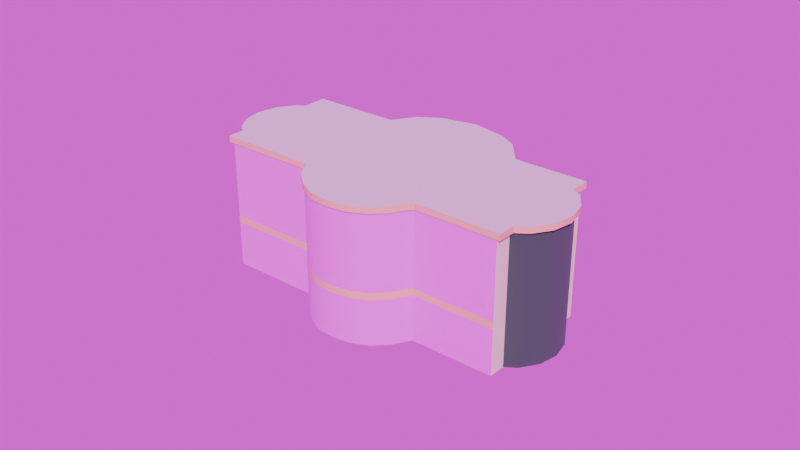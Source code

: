 # Source: ccc.blend  (saved by Blender 4.4.30; exported with 4.5.12 LTS)
import bpy
from mathutils import Matrix  # noqa: F401  (used for matrix-valued properties, if any)

bpy.ops.wm.read_factory_settings(use_empty=True)
scene = bpy.context.scene
scene.name = 'Scene'

# ---- collections
col_map_osm = bpy.data.collections.new('map.osm'); scene.collection.children.link(col_map_osm)

# ---- images (referenced by path relative to the original .blend; pixels are not part of the script)
import os
ASSET_DIR = os.environ.get("B2B_ASSET_DIR", "")  # directory of the original .blend (textures are referenced by path, not embedded)
HERE = os.path.dirname(os.path.abspath(__file__))  # packed textures are extracted next to this script under _unpacked/

def load_image(name, relpath, width, height, colorspace="sRGB"):
    """Load a texture the original file referenced (path relative to the .blend, or extracted next to this script)."""
    p = next((c for c in (os.path.join(HERE, relpath), os.path.join(ASSET_DIR, relpath)) if relpath and os.path.exists(c)), "")
    if p:
        img = bpy.data.images.load(p, check_existing=True)
        img.name = name
    else:  # same state as the original file: an image datablock whose file is absent (Cycles renders it pink)
        img = bpy.data.images.new(name, width, height)
        img.source = "FILE"
        img.filepath = "//" + (relpath or name)
    img.colorspace_settings.name = colorspace
    return img
img_ccc_room_jpg = load_image('ccc-room.jpg', 'ccc-room.jpg', 1024, 1024, 'sRGB')
img_ccc_room_back_mid_jpg = load_image('ccc-room-back-mid.jpg', 'ccc-room-back-mid.jpg', 1024, 1024, 'sRGB')
img_qwantani_moon_noon_puresky_4k_exr = load_image('Qwantani Moon Noon Puresky 4K.exr', 'Qwantani Moon Noon Puresky 4K.exr', 1024, 1024, 'Linear Rec.709')

# ---- materials (node trees are filled in below, after node groups)
mat_material_002 = bpy.data.materials.new('Material.002')
mat_glossyblue = bpy.data.materials.new('glossyblue')
mat_raws = bpy.data.materials.new('raws')
mat_pink = bpy.data.materials.new('PINK')
mat_fronttom = bpy.data.materials.new('fronttom')
mat_backs = bpy.data.materials.new('backs')
mat_material_005 = bpy.data.materials.new('Material.005')
mat_material_003 = bpy.data.materials.new('Material.003')

# ---- material node trees
mat_material_002.use_nodes = True; mat_material_002.node_tree.nodes.clear()
_N = mat_material_002.node_tree.nodes; _L = mat_material_002.node_tree.links
n0 = _N.new('ShaderNodeBsdfPrincipled'); n0.name = 'Principled BSDF'; n0.location = (10, 300)
n1 = _N.new('ShaderNodeOutputMaterial'); n1.name = 'Material Output'; n1.location = (300, 300)
_L.new(n0.outputs[0], n1.inputs[0])
n1.is_active_output = True
mat_glossyblue.use_nodes = True; mat_glossyblue.node_tree.nodes.clear()
_N = mat_glossyblue.node_tree.nodes; _L = mat_glossyblue.node_tree.links
n0 = _N.new('ShaderNodeBsdfPrincipled'); n0.name = 'Principled BSDF'; n0.location = (10, 300)
n0.inputs[0].default_value = (0.005667, 0.07654, 0.0578, 1.0)
n0.inputs[1].default_value = 0.6239
n0.inputs[2].default_value = 1.0
n0.inputs[3].default_value = 4.6
n0.inputs[20].default_value = 0.0
n1 = _N.new('ShaderNodeOutputMaterial'); n1.name = 'Material Output'; n1.location = (300, 300)
_L.new(n0.outputs[0], n1.inputs[0])
n1.is_active_output = True
mat_raws.use_nodes = True; mat_raws.node_tree.nodes.clear()
_N = mat_raws.node_tree.nodes; _L = mat_raws.node_tree.links
n0 = _N.new('ShaderNodeBsdfPrincipled'); n0.name = 'Principled BSDF'; n0.location = (10, 300)
n0.inputs[0].default_value = (0.9911, 1.0, 0.6795, 1.0)
n1 = _N.new('ShaderNodeOutputMaterial'); n1.name = 'Material Output'; n1.location = (300, 300)
_L.new(n0.outputs[0], n1.inputs[0])
n1.is_active_output = True
mat_pink.use_nodes = True; mat_pink.node_tree.nodes.clear()
_N = mat_pink.node_tree.nodes; _L = mat_pink.node_tree.links
n0 = _N.new('ShaderNodeBsdfPrincipled'); n0.name = 'Principled BSDF'; n0.location = (10, 300)
n0.inputs[0].default_value = (1.0, 0.5333, 0.3613, 1.0)
n1 = _N.new('ShaderNodeOutputMaterial'); n1.name = 'Material Output'; n1.location = (300, 300)
_L.new(n0.outputs[0], n1.inputs[0])
n1.is_active_output = True
mat_fronttom.use_nodes = True; mat_fronttom.node_tree.nodes.clear()
_N = mat_fronttom.node_tree.nodes; _L = mat_fronttom.node_tree.links
n0 = _N.new('ShaderNodeBsdfPrincipled'); n0.name = 'Principled BSDF'; n0.location = (10, 300)
n1 = _N.new('ShaderNodeOutputMaterial'); n1.name = 'Material Output'; n1.location = (300, 300)
n2 = _N.new('ShaderNodeTexImage'); n2.name = 'Image Texture'; n2.location = (-280, 275)
n2.image = img_ccc_room_jpg
_L.new(n0.outputs[0], n1.inputs[0])
_L.new(n2.outputs[0], n0.inputs[0])
n1.is_active_output = True
mat_backs.use_nodes = True; mat_backs.node_tree.nodes.clear()
_N = mat_backs.node_tree.nodes; _L = mat_backs.node_tree.links
n0 = _N.new('ShaderNodeBsdfPrincipled'); n0.name = 'Principled BSDF'; n0.location = (10, 300)
n1 = _N.new('ShaderNodeOutputMaterial'); n1.name = 'Material Output'; n1.location = (300, 300)
n2 = _N.new('ShaderNodeTexImage'); n2.name = 'Image Texture'; n2.location = (-280, 275)
n2.image = img_ccc_room_back_mid_jpg
_L.new(n0.outputs[0], n1.inputs[0])
_L.new(n2.outputs[0], n0.inputs[0])
n1.is_active_output = True
mat_material_005.use_nodes = True; mat_material_005.node_tree.nodes.clear()
_N = mat_material_005.node_tree.nodes; _L = mat_material_005.node_tree.links
n0 = _N.new('ShaderNodeBsdfPrincipled'); n0.name = 'Principled BSDF'; n0.location = (10, 300)
n0.inputs[0].default_value = (0.801, 0.1769, 0.05429, 1.0)
n1 = _N.new('ShaderNodeOutputMaterial'); n1.name = 'Material Output'; n1.location = (300, 300)
_L.new(n0.outputs[0], n1.inputs[0])
n1.is_active_output = True
mat_material_003.use_nodes = True; mat_material_003.node_tree.nodes.clear()
_N = mat_material_003.node_tree.nodes; _L = mat_material_003.node_tree.links
n0 = _N.new('ShaderNodeBsdfPrincipled'); n0.name = 'Principled BSDF'; n0.location = (10, 300)
n0.inputs[0].default_value = (0.2026, 0.2026, 0.2026, 1.0)
n1 = _N.new('ShaderNodeOutputMaterial'); n1.name = 'Material Output'; n1.location = (300, 300)
_L.new(n0.outputs[0], n1.inputs[0])
n1.is_active_output = True

# ---- world
world_world = bpy.data.worlds.new('World'); scene.world = world_world
world_world.use_nodes = True; world_world.node_tree.nodes.clear()
_N = world_world.node_tree.nodes; _L = world_world.node_tree.links
n0 = _N.new('ShaderNodeOutputWorld'); n0.name = 'World Output'; n0.location = (92, 146)
n1 = _N.new('ShaderNodeTexEnvironment'); n1.name = 'Environment Texture'; n1.location = (-342, 114)
n1.image = img_qwantani_moon_noon_puresky_4k_exr
_L.new(n1.outputs[0], n0.inputs[0])
n0.is_active_output = True
world_world.color = (0.05088, 0.05088, 0.05088)
world_world.sun_shadow_jitter_overblur = 0.0

# ---- meshes
me_map_osm_buildings_021 = bpy.data.meshes.new('map.osm_buildings.021')
me_map_osm_buildings_021.from_pydata([(-10.59, -2.657, -8.663), (-9.991, -0.1971, -8.663), (-10.59, -2.657, 8.663), (-10.29, -5.195, -8.663), (-10.29, -5.195, 8.663), (-9.391, -7.611, -8.663), (-9.391, -7.611, 8.663), (-7.852, -9.292, -8.663), (-7.852, -9.292, 8.663), (-5.898, -10.63, -8.663), (-5.898, -10.63, 8.663), (-3.66, -11.32, -8.663), (-3.66, -11.32, 8.663), (-1.368, -11.22, -8.663), (-1.368, -11.22, 8.663), (1.153, -10.49, -8.663), (1.153, -10.49, 8.663), (9.089, -17.8, -8.663), (9.089, -17.8, 8.663), (10.61, -16.15, -8.663), (10.61, -16.15, 8.663), (12.21, -16.41, -8.663), (12.21, -16.41, 8.663), (14.69, -15.79, -8.663), (14.69, -15.79, 8.663), (16.73, -14.29, -8.663), (16.73, -14.29, 8.663), (18.05, -12.11, -8.663), (18.05, -12.11, 8.663), (18.43, -9.603, -8.663), (18.43, -9.603, 8.663), (18.06, -8.078, -8.663), (18.06, -8.078, 8.663), (19.77, -6.219, -8.663), (19.77, -6.219, 8.663), (13.05, -0.01883, -8.663), (13.05, -0.01883, 8.663), (13.29, 4.137, 8.663), (12.48, 6.681, 8.663), (9.784, 10.4, 8.663), (5.858, 12.7, 8.663), (2.841, 13.14, 8.663), (-0.2877, 12.29, -8.663), (-0.2877, 12.29, 8.663), (-8.507, 19.87, -8.663), (-8.507, 19.87, 8.663), (-10.64, 17.57, -8.663), (-10.64, 17.57, 8.663), (-11.81, 17.75, -8.663), (-11.81, 17.75, 8.663), (-14.28, 17.14, -8.663), (-14.28, 17.14, 8.663), (-16.33, 15.63, -8.663), (-16.33, 15.63, 8.663), (-17.64, 13.46, -8.663), (-17.64, 13.46, 8.663), (-18.03, 10.95, -8.663), (-18.03, 10.95, 8.663), (-17.76, 9.844, -8.663), (-17.76, 9.844, 8.663), (-19.19, 8.296, -8.663), (-19.19, 8.296, 8.663), (-9.991, -0.1971, 8.663), (-10.59, -2.657, -2.794), (-10.29, -5.195, -2.794), (-9.391, -7.611, -2.794), (-7.852, -9.292, -2.794), (-5.898, -10.63, -2.794), (-3.66, -11.32, -2.794), (-1.368, -11.22, -2.794), (1.153, -10.49, -2.794), (9.089, -17.8, -2.794), (10.61, -16.15, -2.794), (12.21, -16.41, -2.794), (14.69, -15.79, -2.794), (16.73, -14.29, -2.794), (18.05, -12.11, -2.794), (18.43, -9.603, -2.794), (18.06, -8.078, -2.794), (19.77, -6.219, -2.794), (13.05, -0.01883, -2.794), (13.29, 4.137, -2.794), (12.48, 6.681, -2.794), (9.784, 10.4, -2.794), (5.858, 12.7, -2.794), (2.841, 13.14, -2.794), (-0.2877, 12.29, -2.794), (-8.507, 19.87, -2.794), (-10.64, 17.57, -2.794), (-11.81, 17.75, -2.794), (-14.28, 17.14, -2.794), (-16.33, 15.63, -2.794), (-17.64, 13.46, -2.794), (-18.03, 10.95, -2.794), (-17.76, 9.844, -2.794), (-19.19, 8.296, -2.794), (-9.991, -0.1971, -2.794), (-10.59, -2.657, 7.871), (-10.29, -5.195, 7.871), (-9.391, -7.611, 7.871), (-7.852, -9.292, 7.871), (-5.898, -10.63, 7.871), (-3.66, -11.32, 7.871), (-1.368, -11.22, 7.871), (1.153, -10.49, 7.871), (9.089, -17.8, 7.871), (10.61, -16.15, 7.871), (12.21, -16.41, 7.871), (14.69, -15.79, 7.871), (16.73, -14.29, 7.871), (18.05, -12.11, 7.871), (18.43, -9.603, 7.871), (18.06, -8.078, 7.871), (19.77, -6.219, 7.871), (13.05, -0.01883, 7.871), (13.29, 4.137, 7.871), (12.48, 6.681, 7.871), (9.784, 10.4, 7.871), (5.858, 12.7, 7.871), (2.841, 13.14, 7.871), (-0.2877, 12.29, 7.871), (-8.507, 19.87, 7.871), (-10.64, 17.57, 7.871), (-11.81, 17.75, 7.871), (-14.28, 17.14, 7.871), (-16.33, 15.63, 7.871), (-17.64, 13.46, 7.871), (-18.03, 10.95, 7.871), (-17.76, 9.844, 7.871), (-19.19, 8.296, 7.871), (-9.991, -0.1971, 7.871), (-9.991, -0.1971, -1.893), (-10.59, -2.657, -1.893), (-10.29, -5.195, -1.893), (-9.391, -7.611, -1.893), (-7.852, -9.292, -1.893), (-5.898, -10.63, -1.893), (-3.66, -11.32, -1.893), (-1.368, -11.22, -1.893), (1.153, -10.49, -1.893), (9.089, -17.8, -1.893), (10.61, -16.15, -1.893), (12.21, -16.41, -1.893), (14.69, -15.79, -1.893), (16.73, -14.29, -1.893), (18.05, -12.11, -1.893), (18.43, -9.603, -1.893), (18.06, -8.078, -1.893), (19.77, -6.219, -1.893), (13.05, -0.01883, -1.893), (13.29, 4.137, -1.893), (12.48, 6.681, -1.893), (9.784, 10.4, -1.893), (5.858, 12.7, -1.893), (2.841, 13.14, -1.893), (-0.2877, 12.29, -1.893), (-8.507, 19.87, -1.893), (-10.64, 17.57, -1.893), (-11.81, 17.75, -1.893), (-14.28, 17.14, -1.893), (-16.33, 15.63, -1.893), (-17.64, 13.46, -1.893), (-18.03, 10.95, -1.893), (-17.76, 9.844, -1.893), (-19.19, 8.296, -1.893), (-10.89, -2.736, 7.871), (-10.89, -2.736, 8.663), (-10.58, -5.345, 7.871), (-10.58, -5.345, 8.663), (-9.656, -7.828, 7.871), (-9.656, -7.828, 8.663), (-8.074, -9.556, 7.871), (-8.074, -9.556, 8.663), (-6.065, -10.93, 7.871), (-6.065, -10.93, 8.663), (-3.765, -11.64, 7.871), (-3.765, -11.64, 8.663), (-1.409, -11.54, 7.871), (-1.409, -11.54, 8.663), (1.183, -10.79, 7.871), (1.183, -10.79, 8.663), (9.341, -18.3, 7.871), (9.341, -18.3, 8.663), (10.9, -16.61, 7.871), (10.9, -16.61, 8.663), (12.55, -16.87, 7.871), (12.55, -16.87, 8.663), (15.1, -16.24, 7.871), (15.1, -16.24, 8.663), (17.2, -14.69, 7.871), (17.2, -14.69, 8.663), (18.55, -12.45, 7.871), (18.55, -12.45, 8.663), (18.95, -9.876, 7.871), (18.95, -9.876, 8.663), (18.56, -8.308, 7.871), (18.56, -8.308, 8.663), (20.33, -6.397, 7.871), (20.33, -6.397, 8.663), (13.41, -0.02329, 7.871), (13.41, -0.02329, 8.663), (13.66, 4.249, 7.871), (13.66, 4.249, 8.663), (12.82, 6.864, 7.871), (12.82, 6.864, 8.663), (10.06, 10.68, 7.871), (10.06, 10.68, 8.663), (6.02, 13.05, 7.871), (6.02, 13.05, 8.663), (2.919, 13.5, 7.871), (2.919, 13.5, 8.663), (-0.2979, 12.63, 7.871), (-0.2979, 12.63, 8.663), (-8.747, 20.43, 7.871), (-8.747, 20.43, 8.663), (-10.94, 18.06, 7.871), (-10.94, 18.06, 8.663), (-12.15, 18.24, 7.871), (-12.15, 18.24, 8.663), (-14.68, 17.61, 7.871), (-14.68, 17.61, 8.663), (-16.79, 16.07, 7.871), (-16.79, 16.07, 8.663), (-18.14, 13.83, 7.871), (-18.14, 13.83, 8.663), (-18.53, 11.25, 7.871), (-18.53, 11.25, 8.663), (-18.26, 10.12, 7.871), (-18.26, 10.12, 8.663), (-19.73, 8.525, 7.871), (-19.73, 8.525, 8.663), (-10.27, -0.2066, 8.663), (-10.27, -0.2066, 7.871), (-0.777, 12.51, -2.82), (2.533, 13.41, -2.82), (5.725, 12.95, -2.82), (9.879, 10.51, -2.82), (12.73, 6.577, -2.82), (13.59, 3.885, -2.82), (13.34, -0.5116, -2.82), (13.34, -0.5116, -1.867), (13.59, 3.885, -1.867), (12.73, 6.577, -1.867), (9.879, 10.51, -1.867), (5.725, 12.95, -1.867), (2.533, 13.41, -1.867), (-0.777, 12.51, -1.867), (13.05, -0.01883, -8.663), (-0.2877, 12.29, -8.663), (13.05, -0.01883, -8.663), (-0.2877, 12.29, -8.663), (17.07, 4.366, -8.663), (3.734, 16.68, -8.663), (9.206, 3.53, -7.91), (9.21, 3.527, -3.548), (3.725, 8.589, -7.91), (3.743, 8.573, -3.548), (9.764, 3.015, -2.794), (9.759, 3.019, -8.663), (3.168, 9.103, -8.663), (3.192, 9.081, -2.794)], [], [(126, 127, 225, 223), (55, 53, 222, 224), (8, 6, 170, 172), (100, 101, 173, 171), (127, 128, 227, 225), (57, 55, 224, 226), (10, 8, 172, 174), (101, 102, 175, 173), (128, 129, 229, 227), (59, 57, 226, 228), (12, 10, 174, 176), (102, 103, 177, 175), (129, 130, 232, 229), (2, 62, 231, 166), (14, 12, 176, 178), (103, 104, 179, 177), (16, 14, 178, 180), (104, 105, 181, 179), (62, 61, 230, 231), (18, 16, 180, 182), (105, 106, 183, 181), (61, 59, 228, 230), (20, 18, 182, 184), (106, 107, 185, 183), (22, 20, 184, 186), (107, 108, 187, 185), (24, 22, 186, 188), (108, 109, 189, 187), (26, 24, 188, 190), (109, 110, 191, 189), (28, 26, 190, 192), (110, 111, 193, 191), (30, 28, 192, 194), (111, 112, 195, 193), (2, 4, 6, 8, 10, 12, 14, 16, 18, 20, 22, 24, 26, 28, 30, 32, 34, 36, 37, 38, 39, 40, 41, 43, 45, 47, 49, 51, 53, 55, 57, 59, 61, 62), (60, 1, 96, 95), (58, 60, 95, 94), (56, 58, 94, 93), (54, 56, 93, 92), (52, 54, 92, 91), (50, 52, 91, 90), (48, 50, 90, 89), (46, 48, 89, 88), (44, 46, 88, 87), (42, 44, 87, 86), (33, 35, 80, 79), (31, 33, 79, 78), (29, 31, 78, 77), (27, 29, 77, 76), (25, 27, 76, 75), (23, 25, 75, 74), (21, 23, 74, 73), (19, 21, 73, 72), (17, 19, 72, 71), (15, 17, 71, 70), (13, 15, 70, 69), (11, 13, 69, 68), (9, 11, 68, 67), (7, 9, 67, 66), (5, 7, 66, 65), (3, 5, 65, 64), (0, 3, 64, 63), (1, 0, 63, 96), (1, 60, 58, 56, 54, 52, 50, 48, 46, 44, 42, 259, 258, 35, 33, 31, 29, 27, 25, 23, 21, 19, 17, 15, 13, 11, 9, 7, 5, 3, 0), (80, 35, 258, 257), (164, 131, 130, 129), (163, 164, 129, 128), (162, 163, 128, 127), (161, 162, 127, 126), (160, 161, 126, 125), (159, 160, 125, 124), (158, 159, 124, 123), (157, 158, 123, 122), (156, 157, 122, 121), (155, 156, 121, 120), (154, 155, 120, 119), (153, 154, 119, 118), (152, 153, 118, 117), (151, 152, 117, 116), (150, 151, 116, 115), (149, 150, 115, 114), (148, 149, 114, 113), (147, 148, 113, 112), (146, 147, 112, 111), (145, 146, 111, 110), (144, 145, 110, 109), (143, 144, 109, 108), (142, 143, 108, 107), (141, 142, 107, 106), (140, 141, 106, 105), (139, 140, 105, 104), (138, 139, 104, 103), (137, 138, 103, 102), (136, 137, 102, 101), (135, 136, 101, 100), (134, 135, 100, 99), (133, 134, 99, 98), (132, 133, 98, 97), (131, 132, 97, 130), (96, 63, 132, 131), (63, 64, 133, 132), (64, 65, 134, 133), (65, 66, 135, 134), (66, 67, 136, 135), (67, 68, 137, 136), (68, 69, 138, 137), (69, 70, 139, 138), (70, 71, 140, 139), (71, 72, 141, 140), (72, 73, 142, 141), (73, 74, 143, 142), (74, 75, 144, 143), (75, 76, 145, 144), (76, 77, 146, 145), (77, 78, 147, 146), (78, 79, 148, 147), (79, 80, 149, 148), (149, 80, 239, 240), (84, 85, 234, 235), (152, 151, 242, 243), (85, 86, 233, 234), (86, 155, 246, 233), (151, 150, 241, 242), (86, 87, 156, 155), (87, 88, 157, 156), (88, 89, 158, 157), (89, 90, 159, 158), (90, 91, 160, 159), (91, 92, 161, 160), (92, 93, 162, 161), (93, 94, 163, 162), (94, 95, 164, 163), (95, 96, 131, 164), (232, 165, 166, 231), (165, 167, 168, 166), (167, 169, 170, 168), (169, 171, 172, 170), (171, 173, 174, 172), (173, 175, 176, 174), (175, 177, 178, 176), (177, 179, 180, 178), (179, 181, 182, 180), (181, 183, 184, 182), (183, 185, 186, 184), (185, 187, 188, 186), (187, 189, 190, 188), (189, 191, 192, 190), (191, 193, 194, 192), (193, 195, 196, 194), (195, 197, 198, 196), (197, 199, 200, 198), (199, 201, 202, 200), (201, 203, 204, 202), (203, 205, 206, 204), (205, 207, 208, 206), (207, 209, 210, 208), (209, 211, 212, 210), (211, 213, 214, 212), (213, 215, 216, 214), (215, 217, 218, 216), (217, 219, 220, 218), (219, 221, 222, 220), (221, 223, 224, 222), (223, 225, 226, 224), (225, 227, 228, 226), (227, 229, 230, 228), (229, 232, 231, 230), (99, 100, 171, 169), (6, 4, 168, 170), (53, 51, 220, 222), (125, 126, 223, 221), (98, 99, 169, 167), (4, 2, 166, 168), (51, 49, 218, 220), (124, 125, 221, 219), (97, 98, 167, 165), (49, 47, 216, 218), (123, 124, 219, 217), (130, 97, 165, 232), (47, 45, 214, 216), (122, 123, 217, 215), (45, 43, 212, 214), (121, 122, 215, 213), (43, 41, 210, 212), (120, 121, 213, 211), (119, 120, 211, 209), (41, 40, 208, 210), (118, 119, 209, 207), (40, 39, 206, 208), (117, 118, 207, 205), (39, 38, 204, 206), (38, 37, 202, 204), (116, 117, 205, 203), (37, 36, 200, 202), (115, 116, 203, 201), (36, 34, 198, 200), (114, 115, 201, 199), (34, 32, 196, 198), (113, 114, 199, 197), (112, 113, 197, 195), (32, 30, 194, 196), (239, 238, 241, 240), (238, 237, 242, 241), (237, 236, 243, 242), (236, 235, 244, 243), (235, 234, 245, 244), (234, 233, 246, 245), (153, 152, 243, 244), (154, 153, 244, 245), (83, 84, 235, 236), (155, 154, 245, 246), (82, 83, 236, 237), (81, 82, 237, 238), (80, 81, 238, 239), (150, 149, 240, 241), (86, 85, 84, 83, 82, 81, 80, 257, 260), (42, 259, 258, 35, 247, 248), (248, 247, 249, 250), (250, 249, 251, 252), (254, 253, 255, 256), (260, 259, 42, 86), (253, 254, 257, 258), (255, 253, 258, 259), (254, 256, 260, 257), (256, 255, 259, 260)])
me_map_osm_buildings_021.polygons.foreach_set('use_smooth', [True] * 225)
me_map_osm_buildings_021.polygons.foreach_set('material_index', [0, 0, 0, 0, 0, 0, 0, 0, 0, 0, 0, 0, 0, 0, 0, 0, 0, 3, 0, 0, 3, 0, 0, 3, 0, 3, 0, 3, 0, 3, 0, 0, 0, 0, 0, 4, 2, 1, 1, 1, 1, 1, 1, 2, 4, 4, 2, 1, 1, 1, 1, 1, 1, 2, 4, 5, 5, 5, 5, 5, 5, 5, 5, 0, 4, 4, 2, 1, 1, 1, 1, 1, 1, 2, 4, 1, 1, 1, 1, 1, 1, 4, 2, 1, 1, 1, 1, 1, 1, 2, 4, 5, 5, 5, 5, 5, 5, 5, 5, 3, 3, 3, 3, 3, 3, 3, 3, 3, 2, 1, 1, 1, 1, 1, 1, 2, 3, 0, 0, 0, 0, 0, 0, 3, 2, 1, 1, 1, 1, 1, 1, 2, 3, 3, 3, 3, 3, 3, 3, 3, 3, 3, 3, 3, 3, 3, 3, 3, 3, 3, 3, 3, 3, 3, 3, 3, 3, 3, 3, 3, 3, 3, 3, 3, 3, 3, 3, 0, 0, 0, 0, 0, 0, 0, 0, 0, 0, 0, 0, 0, 0, 0, 0, 0, 0, 0, 0, 0, 0, 0, 0, 0, 0, 0, 0, 0, 0, 0, 0, 0, 0, 3, 3, 3, 3, 3, 3, 0, 0, 0, 0, 0, 0, 0, 0, 0, 0, 0, 6, 4, 4, 3, 3, 3, 3])
_k = set([(0, 1), (0, 3), (1, 60), (1, 96), (3, 5), (5, 7), (7, 9), (9, 11), (11, 13), (13, 15), (15, 17), (15, 70), (17, 19), (17, 71), (19, 21), (19, 72), (21, 23), (23, 25), (25, 27), (27, 29), (29, 31), (31, 33), (31, 78), (33, 35), (33, 79), (35, 258), (42, 44), (42, 259), (44, 46), (44, 87), (46, 48), (46, 88), (48, 50), (50, 52), (52, 54), (54, 56), (56, 58), (58, 60), (58, 94), (60, 95), (70, 139), (71, 140), (72, 141), (78, 147), (79, 148), (80, 149), (80, 239), (80, 257), (86, 155), (86, 233), (86, 260), (87, 156), (88, 157), (94, 163), (95, 164), (96, 131), (97, 98), (97, 130), (98, 99), (99, 100), (100, 101), (101, 102), (102, 103), (103, 104), (104, 105), (104, 139), (105, 106), (105, 140), (106, 107), (106, 141), (107, 108), (108, 109), (109, 110), (110, 111), (111, 112), (112, 113), (112, 147), (113, 114), (113, 148), (114, 115), (114, 149), (115, 116), (116, 117), (117, 118), (118, 119), (119, 120), (120, 121), (120, 155), (121, 122), (121, 156), (122, 123), (122, 157), (123, 124), (124, 125), (125, 126), (126, 127), (127, 128), (128, 129), (128, 163), (129, 130), (129, 164), (130, 131), (149, 150), (149, 240), (150, 151), (151, 152), (152, 153), (153, 154), (154, 155), (155, 246), (165, 167), (165, 232), (166, 168), (166, 231), (167, 169), (168, 170), (169, 171), (170, 172), (171, 173), (172, 174), (173, 175), (174, 176), (175, 177), (176, 178), (177, 179), (178, 180), (179, 180), (179, 181), (180, 182), (181, 182), (181, 183), (182, 184), (183, 184), (183, 185), (184, 186), (185, 187), (186, 188), (187, 189), (188, 190), (189, 191), (190, 192), (191, 193), (192, 194), (193, 195), (194, 196), (195, 196), (195, 197), (196, 198), (197, 198), (197, 199), (198, 200), (199, 200), (199, 201), (200, 202), (201, 203), (202, 204), (203, 205), (204, 206), (205, 207), (206, 208), (207, 209), (208, 210), (209, 211), (210, 212), (211, 212), (211, 213), (212, 214), (213, 214), (213, 215), (214, 216), (215, 216), (215, 217), (216, 218), (217, 219), (218, 220), (219, 221), (220, 222), (221, 223), (222, 224), (223, 225), (224, 226), (225, 227), (226, 228), (227, 228), (227, 229), (228, 230), (229, 230), (229, 232), (230, 231), (231, 232), (233, 234), (233, 246), (234, 235), (235, 236), (236, 237), (237, 238), (238, 239), (239, 240), (240, 241), (241, 242), (242, 243), (243, 244), (244, 245), (245, 246), (247, 248), (249, 250), (251, 252), (253, 255), (254, 256), (257, 260), (258, 259)])
me_map_osm_buildings_021.attributes.new('sharp_edge', 'BOOLEAN', 'EDGE').data.foreach_set('value', [ (min(e.vertices), max(e.vertices)) in _k for e in me_map_osm_buildings_021.edges])
_uv = me_map_osm_buildings_021.uv_layers.new(name='UVMap')
_uv.uv.foreach_set('vector', [0.4847, 0.7419, 0.4847, 0.7153, 0.4724, 0.7153, 0.4724, 0.7419, 0.4704, 0.7419, 0.4704, 0.7153, 0.4581, 0.7153, 0.4581, 0.7419, 0.5133, 0.7419, 0.5133, 0.7153, 0.501, 0.7153, 0.501, 0.7419, 0.499, 0.7419, 0.499, 0.7153, 0.4867, 0.7153, 0.4867, 0.7419, 0.9847, 0.6581, 0.9724, 0.6581, 0.9724, 0.6704, 0.9847, 0.6704, 0.7704, 0.3133, 0.7704, 0.2867, 0.7581, 0.2867, 0.7581, 0.3133, 0.7561, 0.3133, 0.7561, 0.2867, 0.7439, 0.2867, 0.7439, 0.3133, 0.799, 0.3133, 0.799, 0.2867, 0.7867, 0.2867, 0.7867, 0.3133, 0.7847, 0.3133, 0.7847, 0.2867, 0.7724, 0.2867, 0.7724, 0.3133, 0.9847, 0.6724, 0.9724, 0.6724, 0.9724, 0.6847, 0.9847, 0.6847, 0.7704, 0.3419, 0.7704, 0.3153, 0.7581, 0.3153, 0.7581, 0.3419, 0.7561, 0.3419, 0.7561, 0.3153, 0.7439, 0.3153, 0.7439, 0.3419, 0.001001, 0.9276, 0.2276, 0.9276, 0.2276, 0.9153, 0.001001, 0.9153, 0.799, 0.3419, 0.799, 0.3153, 0.7867, 0.3153, 0.7867, 0.3419, 0.7847, 0.3419, 0.7847, 0.3153, 0.7724, 0.3153, 0.7724, 0.3419, 0.9419, 0.9704, 0.9419, 0.9153, 0.9296, 0.9153, 0.9296, 0.9704, 0.9276, 0.9704, 0.9276, 0.9153, 0.9153, 0.9153, 0.9153, 0.9704, 0.9276, 0.2276, 0.9276, 0.001001, 0.9153, 0.001001, 0.9153, 0.2276, 0.6867, 0.9276, 0.9133, 0.9276, 0.9133, 0.9153, 0.6867, 0.9153, 0.9561, 0.9133, 0.9561, 0.6867, 0.9439, 0.6867, 0.9439, 0.9133, 0.7133, 0.3133, 0.7133, 0.2867, 0.701, 0.2867, 0.701, 0.3133, 0.699, 0.3133, 0.699, 0.2867, 0.6867, 0.2867, 0.6867, 0.3133, 0.7419, 0.3133, 0.7419, 0.2867, 0.7296, 0.2867, 0.7296, 0.3133, 0.7276, 0.3133, 0.7276, 0.2867, 0.7153, 0.2867, 0.7153, 0.3133, 0.7133, 0.3419, 0.7133, 0.3153, 0.701, 0.3153, 0.701, 0.3419, 0.699, 0.3419, 0.699, 0.3153, 0.6867, 0.3153, 0.6867, 0.3419, 0.7419, 0.3419, 0.7419, 0.3153, 0.7296, 0.3153, 0.7296, 0.3419, 0.7276, 0.3419, 0.7276, 0.3153, 0.7153, 0.3153, 0.7153, 0.3419, 0.7704, 0.2561, 0.7704, 0.2296, 0.7581, 0.2296, 0.7581, 0.2561, 0.7561, 0.2561, 0.7561, 0.2296, 0.7439, 0.2296, 0.7439, 0.2561, 0.799, 0.2561, 0.799, 0.2296, 0.7867, 0.2296, 0.7867, 0.2561, 0.7847, 0.2561, 0.7847, 0.2296, 0.7724, 0.2296, 0.7724, 0.2561, 0.7704, 0.2847, 0.7704, 0.2581, 0.7581, 0.2581, 0.7581, 0.2847, 0.7561, 0.2847, 0.7561, 0.2581, 0.7439, 0.2581, 0.7439, 0.2847, 0.4287, 0.1988, 0.4473, 0.2232, 0.4561, 0.2498, 0.4487, 0.2734, 0.4319, 0.2961, 0.405, 0.3147, 0.3701, 0.3265, 0.326, 0.3339, 0.2751, 0.4432, 0.2375, 0.4368, 0.216, 0.4479, 0.1737, 0.4561, 0.1296, 0.4539, 0.09007, 0.4417, 0.0615, 0.4213, 0.05307, 0.4056, 0.01064, 0.3984, 0.05372, 0.3057, 0.01216, 0.2698, 0.001001, 0.2425, 0.006959, 0.1943, 0.04414, 0.152, 0.08494, 0.1314, 0.1391, 0.1217, 0.1917, 0.008347, 0.2444, 0.01724, 0.2602, 0.009138, 0.3024, 0.001001, 0.3466, 0.003138, 0.3859, 0.01536, 0.4146, 0.0358, 0.4208, 0.04712, 0.4561, 0.0531, 0.3973, 0.18, 3.054, -0.008929, -0.008811, -0.008929, -0.008811, 0.9423, 3.054, 0.9423, 0.9561, 0.001001, 0.9296, 0.001001, 0.9296, 0.1133, 0.9561, 0.1133, 0.3419, 0.999, 0.3419, 0.9867, 0.2296, 0.9867, 0.2296, 0.999, 0.9419, 0.3439, 0.9153, 0.3439, 0.9153, 0.4561, 0.9419, 0.4561, 0.2276, 0.9561, 0.2276, 0.9296, 0.1153, 0.9296, 0.1153, 0.9561, 0.9419, 0.2296, 0.9153, 0.2296, 0.9153, 0.3419, 0.9419, 0.3419, 0.1133, 0.9561, 0.1133, 0.9296, 0.001001, 0.9296, 0.001001, 0.9561, 0.9847, 0.4581, 0.9724, 0.4581, 0.9724, 0.5704, 0.9847, 0.5704, 0.5704, 0.8561, 0.5704, 0.801, 0.4581, 0.801, 0.4581, 0.8561, 0.0002396, -0.04672, 3.063, -0.04672, 3.063, 0.9556, 0.0002396, 0.9556, -0.03472, -0.04635, 2.046, -0.04635, 2.046, 0.9365, -0.03472, 0.9365, 0.6847, 0.9419, 0.6847, 0.9153, 0.5724, 0.9153, 0.5724, 0.9419, 0.9133, 0.801, 0.8867, 0.801, 0.8867, 0.9133, 0.9133, 0.9133, 0.5704, 0.9419, 0.5704, 0.9153, 0.4581, 0.9153, 0.4581, 0.9419, 0.8847, 0.801, 0.8581, 0.801, 0.8581, 0.9133, 0.8847, 0.9133, 0.799, 0.9133, 0.799, 0.8867, 0.6867, 0.8867, 0.6867, 0.9133, 0.9133, 0.5724, 0.8867, 0.5724, 0.8867, 0.6847, 0.9133, 0.6847, 0.6847, 0.9133, 0.6847, 0.8867, 0.5724, 0.8867, 0.5724, 0.9133, 0.8847, 0.4581, 0.8581, 0.4581, 0.8581, 0.5704, 0.8847, 0.5704, 2.036, 0.005002, -0.04246, 0.005002, -0.04246, 0.948, 2.036, 0.948, 0.999, 0.1171, 0.0006264, 0.1171, 0.0006264, 1.038, 0.999, 1.038, 0.999, 0.1171, 0.0006264, 0.1171, 0.0006264, 1.038, 0.999, 1.038, 0.999, 0.1171, 0.0006264, 0.1171, 0.0006264, 1.038, 0.999, 1.038, 0.999, 0.1171, 0.0006264, 0.1171, 0.0006264, 1.038, 0.999, 1.038, 0.999, 0.1171, 0.0006264, 0.1171, 0.0006264, 1.038, 0.999, 1.038, 0.999, 0.1171, 0.0006264, 0.1171, 0.0006264, 1.038, 0.999, 1.038, 0.999, 0.1171, 0.0006264, 0.1171, 0.0006264, 1.038, 0.999, 1.038, 0.999, 0.1171, 0.0006264, 0.1171, 0.0006264, 1.038, 0.999, 1.038, 0.1145, 0.6153, 0.1145, 0.4875, 0.1602, 0.4875, 0.1739, 0.4779, 0.2196, 0.4633, 0.2734, 0.4581, 0.3276, 0.4631, 0.3736, 0.4774, 0.3881, 0.4875, 0.4561, 0.4875, 0.4561, 0.6016, 0.4561, 0.6496, 0.4561, 0.7412, 0.4561, 0.7869, 0.4561, 0.8803, 0.4013, 0.8803, 0.3825, 0.8936, 0.337, 0.9081, 0.2828, 0.9133, 0.2288, 0.9084, 0.1826, 0.894, 0.1631, 0.8802, 0.1146, 0.8802, 0.1142, 0.7702, 0.06564, 0.7563, 0.03035, 0.7398, 0.008443, 0.7182, 0.001001, 0.6943, 0.005156, 0.6711, 0.03049, 0.6477, 0.06643, 0.6278, -0.00283, 0.9374, -0.00283, -0.04459, 0.9911, -0.04459, 0.9898, 0.9374, 1.023, -0.9539, -2.038, -0.9539, -2.038, 0.9751, 1.023, 0.9751, 0.9133, 0.6867, 0.8867, 0.6867, 0.8867, 0.799, 0.9133, 0.799, 0.2276, 0.999, 0.2276, 0.9867, 0.1153, 0.9867, 0.1153, 0.999, 0.8276, 0.801, 0.801, 0.801, 0.801, 0.9133, 0.8276, 0.9133, 0.3419, 0.9419, 0.3419, 0.9153, 0.2296, 0.9153, 0.2296, 0.9419, 0.8561, 0.801, 0.8296, 0.801, 0.8296, 0.9133, 0.8561, 0.9133, 0.4561, 0.9419, 0.4561, 0.9153, 0.3439, 0.9153, 0.3439, 0.9419, 0.9847, 0.3439, 0.9724, 0.3439, 0.9724, 0.4561, 0.9847, 0.4561, 0.9133, 0.399, 0.9133, 0.3439, 0.801, 0.3439, 0.801, 0.399, -0.05798, -0.95, 3.047, -0.95, 3.047, 1.0, -0.05798, 1.0, 0.6847, 0.8561, 0.6847, 0.801, 0.5724, 0.801, 0.5724, 0.8561, 0.8561, 0.2296, 0.801, 0.2296, 0.801, 0.3419, 0.8561, 0.3419, 0.799, 0.8561, 0.799, 0.801, 0.6867, 0.801, 0.6867, 0.8561, 0.9133, 0.2296, 0.8581, 0.2296, 0.8581, 0.3419, 0.9133, 0.3419, 0.9133, 0.4561, 0.9133, 0.401, 0.801, 0.401, 0.801, 0.4561, 0.8561, 0.4581, 0.801, 0.4581, 0.801, 0.5704, 0.8561, 0.5704, -0.02619, -0.9523, 2.04, -0.9523, 2.04, 1.046, -0.02619, 1.046, 0.799, 0.9561, 0.799, 0.9296, 0.6867, 0.9296, 0.6867, 0.9561, 0.9419, 0.4581, 0.9153, 0.4581, 0.9153, 0.5704, 0.9419, 0.5704, 0.9133, 0.9561, 0.9133, 0.9296, 0.801, 0.9296, 0.801, 0.9561, 0.9419, 0.5724, 0.9153, 0.5724, 0.9153, 0.6847, 0.9419, 0.6847, 0.3419, 0.9704, 0.3419, 0.9439, 0.2296, 0.9439, 0.2296, 0.9704, 0.9419, 0.6867, 0.9153, 0.6867, 0.9153, 0.799, 0.9419, 0.799, 0.4561, 0.9704, 0.4561, 0.9439, 0.3439, 0.9439, 0.3439, 0.9704, 0.9419, 0.801, 0.9153, 0.801, 0.9153, 0.9133, 0.9419, 0.9133, 2.044, -0.9609, -0.05707, -0.9609, -0.05707, 0.9992, 2.044, 0.9992, 0.999, 0.1171, 0.0006264, 0.1171, 0.0006264, 1.038, 0.999, 1.038, 0.999, 0.1171, 0.0006264, 0.1171, 0.0006264, 1.038, 0.999, 1.038, 0.999, 0.1171, 0.0006264, 0.1171, 0.0006264, 1.038, 0.999, 1.038, 0.999, 0.1171, 0.0006264, 0.1171, 0.0006264, 1.038, 0.999, 1.038, 0.999, 0.1171, 0.0006264, 0.1171, 0.0006264, 1.038, 0.999, 1.038, 0.999, 0.1171, 0.0006264, 0.1171, 0.0006264, 1.038, 0.999, 1.038, 0.999, 0.1171, 0.0006264, 0.1171, 0.0006264, 1.038, 0.999, 1.038, 0.999, 0.1171, 0.0006264, 0.1171, 0.0006264, 1.038, 0.999, 1.038, 0.799, 0.2847, 0.799, 0.2581, 0.7867, 0.2581, 0.7867, 0.2847, 0.7847, 0.2847, 0.7847, 0.2581, 0.7724, 0.2581, 0.7724, 0.2847, 0.7133, 0.2561, 0.7133, 0.2296, 0.701, 0.2296, 0.701, 0.2561, 0.699, 0.2561, 0.699, 0.2296, 0.6867, 0.2296, 0.6867, 0.2561, 0.7419, 0.2561, 0.7419, 0.2296, 0.7296, 0.2296, 0.7296, 0.2561, 0.7276, 0.2561, 0.7276, 0.2296, 0.7153, 0.2296, 0.7153, 0.2561, 0.7133, 0.2847, 0.7133, 0.2581, 0.701, 0.2581, 0.701, 0.2847, 0.9704, 0.9704, 0.9704, 0.9153, 0.9581, 0.9153, 0.9581, 0.9704, 0.9561, 0.6847, 0.9561, 0.4581, 0.9439, 0.4581, 0.9439, 0.6847, 0.699, 0.2847, 0.699, 0.2581, 0.6867, 0.2581, 0.6867, 0.2847, 0.7419, 0.2847, 0.7419, 0.2581, 0.7296, 0.2581, 0.7296, 0.2847, 0.7276, 0.2847, 0.7276, 0.2581, 0.7153, 0.2581, 0.7153, 0.2847, 0.8847, 0.199, 0.8847, 0.1724, 0.8724, 0.1724, 0.8724, 0.199, 0.8704, 0.199, 0.8704, 0.1724, 0.8581, 0.1724, 0.8581, 0.199, 0.9133, 0.199, 0.9133, 0.1724, 0.901, 0.1724, 0.901, 0.199, 0.899, 0.199, 0.899, 0.1724, 0.8867, 0.1724, 0.8867, 0.199, 0.8847, 0.2276, 0.8847, 0.201, 0.8724, 0.201, 0.8724, 0.2276, 0.001001, 0.999, 0.1133, 0.999, 0.1133, 0.9867, 0.001001, 0.9867, 0.4847, 0.701, 0.4724, 0.701, 0.4724, 0.7133, 0.4847, 0.7133, 0.9561, 0.9704, 0.9561, 0.9153, 0.9439, 0.9153, 0.9439, 0.9704, 0.6561, 0.799, 0.6561, 0.7439, 0.6439, 0.7439, 0.6439, 0.799, 0.6419, 0.799, 0.6419, 0.7439, 0.6296, 0.7439, 0.6296, 0.799, 0.4704, 0.701, 0.4581, 0.701, 0.4581, 0.7133, 0.4704, 0.7133, 0.6847, 0.799, 0.6847, 0.7439, 0.6724, 0.7439, 0.6724, 0.799, 0.9704, 0.2276, 0.9704, 0.001001, 0.9581, 0.001001, 0.9581, 0.2276, 0.6704, 0.799, 0.6704, 0.7439, 0.6581, 0.7439, 0.6581, 0.799, 0.4847, 0.6867, 0.4724, 0.6867, 0.4724, 0.699, 0.4847, 0.699, 0.8704, 0.2276, 0.8704, 0.201, 0.8581, 0.201, 0.8581, 0.2276, 0.9133, 0.2276, 0.9133, 0.201, 0.901, 0.201, 0.901, 0.2276, 0.899, 0.2276, 0.899, 0.201, 0.8867, 0.201, 0.8867, 0.2276, 0.8276, 0.199, 0.8276, 0.1724, 0.8153, 0.1724, 0.8153, 0.199, 0.4704, 0.6867, 0.4581, 0.6867, 0.4581, 0.699, 0.4704, 0.699, 0.8133, 0.199, 0.8133, 0.1724, 0.801, 0.1724, 0.801, 0.199, 0.6867, 0.9704, 0.9133, 0.9704, 0.9133, 0.9581, 0.6867, 0.9581, 0.8561, 0.199, 0.8561, 0.1724, 0.8439, 0.1724, 0.8439, 0.199, 0.599, 0.799, 0.599, 0.7439, 0.5867, 0.7439, 0.5867, 0.799, 0.5847, 0.799, 0.5847, 0.7439, 0.5724, 0.7439, 0.5724, 0.799, 0.8419, 0.199, 0.8419, 0.1724, 0.8296, 0.1724, 0.8296, 0.199, 0.8276, 0.2276, 0.8276, 0.201, 0.8153, 0.201, 0.8153, 0.2276, 0.8133, 0.2276, 0.8133, 0.201, 0.801, 0.201, 0.801, 0.2276, 0.8561, 0.2276, 0.8561, 0.201, 0.8439, 0.201, 0.8439, 0.2276, 0.6276, 0.799, 0.6276, 0.7439, 0.6153, 0.7439, 0.6153, 0.799, 0.9704, 0.6847, 0.9704, 0.4581, 0.9581, 0.4581, 0.9581, 0.6847, 0.8419, 0.2276, 0.8419, 0.201, 0.8296, 0.201, 0.8296, 0.2276, 0.8847, 0.1419, 0.8847, 0.1153, 0.8724, 0.1153, 0.8724, 0.1419, 0.6133, 0.799, 0.6133, 0.7439, 0.601, 0.7439, 0.601, 0.799, 0.8704, 0.1419, 0.8704, 0.1153, 0.8581, 0.1153, 0.8581, 0.1419, 0.6561, 0.7419, 0.6561, 0.6867, 0.6439, 0.6867, 0.6439, 0.7419, 0.9133, 0.1419, 0.9133, 0.1153, 0.901, 0.1153, 0.901, 0.1419, 0.899, 0.1419, 0.899, 0.1153, 0.8867, 0.1153, 0.8867, 0.1419, 0.8847, 0.1704, 0.8847, 0.1439, 0.8724, 0.1439, 0.8724, 0.1704, 0.6867, 0.9847, 0.799, 0.9847, 0.799, 0.9724, 0.6867, 0.9724, 0.6419, 0.7419, 0.6419, 0.6867, 0.6296, 0.6867, 0.6296, 0.7419, 0.6847, 0.7419, 0.6847, 0.6867, 0.6724, 0.6867, 0.6724, 0.7419, 0.6704, 0.7419, 0.6704, 0.6867, 0.6581, 0.6867, 0.6581, 0.7419, 0.599, 0.7419, 0.599, 0.6867, 0.5867, 0.6867, 0.5867, 0.7419, 0.5847, 0.7419, 0.5847, 0.6867, 0.5724, 0.6867, 0.5724, 0.7419, 0.6276, 0.7419, 0.6276, 0.6867, 0.6153, 0.6867, 0.6153, 0.7419, 0.9704, 0.9133, 0.9704, 0.6867, 0.9581, 0.6867, 0.9581, 0.9133, 0.6133, 0.7419, 0.6133, 0.6867, 0.601, 0.6867, 0.601, 0.7419, 0.5133, 0.701, 0.501, 0.701, 0.501, 0.7133, 0.5133, 0.7133, 0.8704, 0.1704, 0.8704, 0.1439, 0.8581, 0.1439, 0.8581, 0.1704, 0.7704, 0.6847, 0.7704, 0.6296, 0.7581, 0.6296, 0.7581, 0.6847, 0.9133, 0.1704, 0.9133, 0.1439, 0.901, 0.1439, 0.901, 0.1704, 0.7561, 0.6847, 0.7561, 0.6296, 0.7439, 0.6296, 0.7439, 0.6847, 0.499, 0.701, 0.4867, 0.701, 0.4867, 0.7133, 0.499, 0.7133, 0.899, 0.1704, 0.899, 0.1439, 0.8867, 0.1439, 0.8867, 0.1704, 0.4581, 0.9847, 0.6847, 0.9847, 0.6847, 0.9724, 0.4581, 0.9724, 0.8276, 0.1419, 0.8276, 0.1153, 0.8153, 0.1153, 0.8153, 0.1419, 0.8133, 0.1419, 0.8133, 0.1153, 0.801, 0.1153, 0.801, 0.1419, 0.8561, 0.1419, 0.8561, 0.1153, 0.8439, 0.1153, 0.8439, 0.1419, 0.8419, 0.1419, 0.8419, 0.1153, 0.8296, 0.1153, 0.8296, 0.1419, 0.8276, 0.1704, 0.8276, 0.1439, 0.8153, 0.1439, 0.8153, 0.1704, 0.8133, 0.1704, 0.8133, 0.1439, 0.801, 0.1439, 0.801, 0.1704, 0.8561, 0.1704, 0.8561, 0.1439, 0.8439, 0.1439, 0.8439, 0.1704, 0.8419, 0.1704, 0.8419, 0.1439, 0.8296, 0.1439, 0.8296, 0.1704, 0.999, 0.6561, 0.999, 0.6296, 0.9867, 0.6296, 0.9867, 0.6561, 0.5133, 0.6867, 0.501, 0.6867, 0.501, 0.699, 0.5133, 0.699, 0.9847, 0.6561, 0.9847, 0.6296, 0.9724, 0.6296, 0.9724, 0.6561, 0.999, 0.599, 0.999, 0.5724, 0.9867, 0.5724, 0.9867, 0.599, 0.799, 0.6847, 0.799, 0.6296, 0.7867, 0.6296, 0.7867, 0.6847, 0.499, 0.6867, 0.4867, 0.6867, 0.4867, 0.699, 0.499, 0.699, 0.9847, 0.2276, 0.9847, 0.001001, 0.9724, 0.001001, 0.9724, 0.2276, 0.7847, 0.6847, 0.7847, 0.6296, 0.7724, 0.6296, 0.7724, 0.6847, 0.7133, 0.6847, 0.7133, 0.6296, 0.701, 0.6296, 0.701, 0.6847, 0.2296, 0.9847, 0.4561, 0.9847, 0.4561, 0.9724, 0.2296, 0.9724, 0.699, 0.6847, 0.699, 0.6296, 0.6867, 0.6296, 0.6867, 0.6847, 0.7419, 0.6847, 0.7419, 0.6296, 0.7296, 0.6296, 0.7296, 0.6847, 0.7276, 0.6847, 0.7276, 0.6296, 0.7153, 0.6296, 0.7153, 0.6847, 0.7704, 0.6276, 0.7704, 0.5724, 0.7581, 0.5724, 0.7581, 0.6276, 0.7561, 0.6276, 0.7561, 0.5724, 0.7439, 0.5724, 0.7439, 0.6276, 0.799, 0.6276, 0.799, 0.5724, 0.7867, 0.5724, 0.7867, 0.6276, 0.7847, 0.6276, 0.7847, 0.5724, 0.7724, 0.5724, 0.7724, 0.6276, 0.7133, 0.6276, 0.7133, 0.5724, 0.701, 0.5724, 0.701, 0.6276, 0.699, 0.6276, 0.699, 0.5724, 0.6867, 0.5724, 0.6867, 0.6276, 0.7419, 0.6276, 0.7419, 0.5724, 0.7296, 0.5724, 0.7296, 0.6276, 0.9847, 0.3419, 0.9847, 0.2296, 0.9724, 0.2296, 0.9724, 0.3419, 0.7276, 0.6276, 0.7276, 0.5724, 0.7153, 0.5724, 0.7153, 0.6276, 0.9847, 0.599, 0.9847, 0.5724, 0.9724, 0.5724, 0.9724, 0.599, 0.801, 0.9847, 0.9133, 0.9847, 0.9133, 0.9724, 0.801, 0.9724, 0.999, 0.6276, 0.999, 0.601, 0.9867, 0.601, 0.9867, 0.6276, 0.9847, 0.6276, 0.9847, 0.601, 0.9724, 0.601, 0.9724, 0.6276, 0.5419, 0.799, 0.5419, 0.7439, 0.5296, 0.7439, 0.5296, 0.799, 0.5276, 0.799, 0.5276, 0.7439, 0.5153, 0.7439, 0.5153, 0.799, 0.5704, 0.799, 0.5704, 0.7439, 0.5581, 0.7439, 0.5581, 0.799, 0.5561, 0.799, 0.5561, 0.7439, 0.5439, 0.7439, 0.5439, 0.799, 0.4847, 0.799, 0.4847, 0.7439, 0.4724, 0.7439, 0.4724, 0.799, 0.4704, 0.799, 0.4704, 0.7439, 0.4581, 0.7439, 0.4581, 0.799, 0.5133, 0.799, 0.5133, 0.7439, 0.501, 0.7439, 0.501, 0.799, 0.499, 0.799, 0.499, 0.7439, 0.4867, 0.7439, 0.4867, 0.799, 0.5419, 0.7419, 0.5419, 0.6867, 0.5296, 0.6867, 0.5296, 0.7419, 0.5276, 0.7419, 0.5276, 0.6867, 0.5153, 0.6867, 0.5153, 0.7419, 0.5704, 0.7419, 0.5704, 0.6867, 0.5581, 0.6867, 0.5581, 0.7419, 0.5561, 0.7419, 0.5561, 0.6867, 0.5439, 0.6867, 0.5439, 0.7419, 0.9153, 0.999, 0.9704, 0.999, 0.9704, 0.9867, 0.9153, 0.9867, 0.9153, 0.9847, 0.9704, 0.9847, 0.9704, 0.9724, 0.9153, 0.9724, 0.5704, 0.5704, 0.5138, 0.5489, 0.4782, 0.5175, 0.4581, 0.462, 0.4768, 0.4059, 0.504, 0.3768, 0.5704, 0.3439, 0.5704, 0.3997, 0.5704, 0.5113, 0.4561, 0.6016, 0.4561, 0.6496, 0.4561, 0.7412, 0.4561, 0.7869, 0.4561, 0.7869, 0.4561, 0.6016, 0.4561, 0.6016, 0.4561, 0.7869, 0.4561, 0.7869, 0.4561, 0.6016, 0.4561, 0.6016, 0.4561, 0.7869, 0.4561, 0.7869, 0.4561, 0.6016, 0.3764, 0.4138, 0.3766, 0.3034, 0.6099, 0.3034, 0.6092, 0.4138, 2.974, 0.9494, 2.981, -0.04459, 4.025, -0.04459, 4.025, 0.9494, 1.158, 0.09069, 1.157, 0.8741, 0.9898, 1.009, 0.9911, -0.04459, 2.813, 0.09069, 1.158, 0.09069, 0.9911, -0.04459, 2.981, -0.04459, 1.157, 0.8741, 2.808, 0.8741, 2.974, 1.009, 0.9898, 1.009, 2.808, 0.8741, 2.813, 0.09069, 2.981, -0.04459, 2.974, 1.009])
me_map_osm_buildings_021.materials.append(mat_material_002)
me_map_osm_buildings_021.materials.append(mat_glossyblue)
me_map_osm_buildings_021.materials.append(mat_raws)
me_map_osm_buildings_021.materials.append(mat_pink)
me_map_osm_buildings_021.materials.append(mat_fronttom)
me_map_osm_buildings_021.materials.append(mat_backs)
me_map_osm_buildings_021.materials.append(mat_material_005)
me_map_osm_buildings_021.update()
me_cylinder = bpy.data.meshes.new('Cylinder')
me_cylinder.from_pydata([(0.0, 1.0, -0.8444), (0.0, 1.0, 1.0), (0.1951, 0.9808, -0.8444), (0.1951, 0.9808, 1.0), (0.3827, 0.9239, -0.8444), (0.3827, 0.9239, 1.0), (0.5556, 0.8315, -0.8444), (0.5556, 0.8315, 1.0), (0.7071, 0.7071, -0.8444), (0.7071, 0.7071, 1.0), (0.8315, 0.5556, -0.8444), (0.8315, 0.5556, 1.0), (0.9239, 0.3827, -0.8444), (0.9239, 0.3827, 1.0), (0.9808, 0.1951, -0.8444), (0.9808, 0.1951, 1.0), (1.0, 0.0, -0.8444), (1.0, 0.0, 1.0), (0.9808, -0.1951, -0.8444), (0.9808, -0.1951, 1.0), (0.9239, -0.3827, -0.8444), (0.9239, -0.3827, 1.0), (0.8315, -0.5556, -0.8444), (0.8315, -0.5556, 1.0), (0.7071, -0.7071, -0.8444), (0.7071, -0.7071, 1.0), (0.5556, -0.8315, -0.8444), (0.5556, -0.8315, 1.0), (0.3827, -0.9239, -0.8444), (0.3827, -0.9239, 1.0), (0.1951, -0.9808, -0.8444), (0.1951, -0.9808, 1.0), (0.0, -1.0, -0.8444), (0.0, -1.0, 1.0), (-0.1951, -0.9808, -0.8444), (-0.1951, -0.9808, 1.0), (-0.3827, -0.9239, -0.8444), (-0.3827, -0.9239, 1.0), (-0.5556, -0.8315, -0.8444), (-0.5556, -0.8315, 1.0), (-0.7071, -0.7071, -0.8444), (-0.7071, -0.7071, 1.0), (-0.8315, -0.5556, -0.8444), (-0.8315, -0.5556, 1.0), (-0.9239, -0.3827, -0.8444), (-0.9239, -0.3827, 1.0), (-0.9808, -0.1951, -0.8444), (-0.9808, -0.1951, 1.0), (-1.0, 0.0, -0.8444), (-1.0, 0.0, 1.0), (-0.9808, 0.1951, -0.8444), (-0.9808, 0.1951, 1.0), (-0.9239, 0.3827, -0.8444), (-0.9239, 0.3827, 1.0), (-0.8315, 0.5556, -0.8444), (-0.8315, 0.5556, 1.0), (-0.7071, 0.7071, -0.8444), (-0.7071, 0.7071, 1.0), (-0.5556, 0.8315, -0.8444), (-0.5556, 0.8315, 1.0), (-0.3827, 0.9239, -0.8444), (-0.3827, 0.9239, 1.0), (-0.1951, 0.9808, -0.8444), (-0.1951, 0.9808, 1.0)], [], [(0, 1, 3, 2), (2, 3, 5, 4), (4, 5, 7, 6), (6, 7, 9, 8), (8, 9, 11, 10), (10, 11, 13, 12), (12, 13, 15, 14), (14, 15, 17, 16), (16, 17, 19, 18), (18, 19, 21, 20), (20, 21, 23, 22), (22, 23, 25, 24), (24, 25, 27, 26), (26, 27, 29, 28), (28, 29, 31, 30), (30, 31, 33, 32), (32, 33, 35, 34), (34, 35, 37, 36), (36, 37, 39, 38), (38, 39, 41, 40), (40, 41, 43, 42), (42, 43, 45, 44), (44, 45, 47, 46), (46, 47, 49, 48), (48, 49, 51, 50), (50, 51, 53, 52), (52, 53, 55, 54), (54, 55, 57, 56), (56, 57, 59, 58), (58, 59, 61, 60), (3, 1, 63, 61, 59, 57, 55, 53, 51, 49, 47, 45, 43, 41, 39, 37, 35, 33, 31, 29, 27, 25, 23, 21, 19, 17, 15, 13, 11, 9, 7, 5), (60, 61, 63, 62), (62, 63, 1, 0), (0, 2, 4, 6, 8, 10, 12, 14, 16, 18, 20, 22, 24, 26, 28, 30, 32, 34, 36, 38, 40, 42, 44, 46, 48, 50, 52, 54, 56, 58, 60, 62)])
_uv = me_cylinder.uv_layers.new(name='UVMap')
_uv.uv.foreach_set('vector', [1.0, 0.5, 1.0, 1.0, 0.9688, 1.0, 0.9688, 0.5, 0.9688, 0.5, 0.9688, 1.0, 0.9375, 1.0, 0.9375, 0.5, 0.9375, 0.5, 0.9375, 1.0, 0.9062, 1.0, 0.9062, 0.5, 0.9062, 0.5, 0.9062, 1.0, 0.875, 1.0, 0.875, 0.5, 0.875, 0.5, 0.875, 1.0, 0.8438, 1.0, 0.8438, 0.5, 0.8438, 0.5, 0.8438, 1.0, 0.8125, 1.0, 0.8125, 0.5, 0.8125, 0.5, 0.8125, 1.0, 0.7812, 1.0, 0.7812, 0.5, 0.7812, 0.5, 0.7812, 1.0, 0.75, 1.0, 0.75, 0.5, 0.75, 0.5, 0.75, 1.0, 0.7188, 1.0, 0.7188, 0.5, 0.7188, 0.5, 0.7188, 1.0, 0.6875, 1.0, 0.6875, 0.5, 0.6875, 0.5, 0.6875, 1.0, 0.6562, 1.0, 0.6562, 0.5, 0.6562, 0.5, 0.6562, 1.0, 0.625, 1.0, 0.625, 0.5, 0.625, 0.5, 0.625, 1.0, 0.5938, 1.0, 0.5938, 0.5, 0.5938, 0.5, 0.5938, 1.0, 0.5625, 1.0, 0.5625, 0.5, 0.5625, 0.5, 0.5625, 1.0, 0.5312, 1.0, 0.5312, 0.5, 0.5312, 0.5, 0.5312, 1.0, 0.5, 1.0, 0.5, 0.5, 0.5, 0.5, 0.5, 1.0, 0.4688, 1.0, 0.4688, 0.5, 0.4688, 0.5, 0.4688, 1.0, 0.4375, 1.0, 0.4375, 0.5, 0.4375, 0.5, 0.4375, 1.0, 0.4062, 1.0, 0.4062, 0.5, 0.4062, 0.5, 0.4062, 1.0, 0.375, 1.0, 0.375, 0.5, 0.375, 0.5, 0.375, 1.0, 0.3438, 1.0, 0.3438, 0.5, 0.3438, 0.5, 0.3438, 1.0, 0.3125, 1.0, 0.3125, 0.5, 0.3125, 0.5, 0.3125, 1.0, 0.2812, 1.0, 0.2812, 0.5, 0.2812, 0.5, 0.2812, 1.0, 0.25, 1.0, 0.25, 0.5, 0.25, 0.5, 0.25, 1.0, 0.2188, 1.0, 0.2188, 0.5, 0.2188, 0.5, 0.2188, 1.0, 0.1875, 1.0, 0.1875, 0.5, 0.1875, 0.5, 0.1875, 1.0, 0.1562, 1.0, 0.1562, 0.5, 0.1562, 0.5, 0.1562, 1.0, 0.125, 1.0, 0.125, 0.5, 0.125, 0.5, 0.125, 1.0, 0.09375, 1.0, 0.09375, 0.5, 0.09375, 0.5, 0.09375, 1.0, 0.0625, 1.0, 0.0625, 0.5, 0.2968, 0.4854, 0.25, 0.49, 0.2032, 0.4854, 0.1582, 0.4717, 0.1167, 0.4496, 0.08029, 0.4197, 0.05045, 0.3833, 0.02827, 0.3418, 0.01461, 0.2968, 0.01, 0.25, 0.01461, 0.2032, 0.02827, 0.1582, 0.05045, 0.1167, 0.08029, 0.08029, 0.1167, 0.05045, 0.1582, 0.02827, 0.2032, 0.01461, 0.25, 0.01, 0.2968, 0.01461, 0.3418, 0.02827, 0.3833, 0.05045, 0.4197, 0.08029, 0.4496, 0.1167, 0.4717, 0.1582, 0.4854, 0.2032, 0.49, 0.25, 0.4854, 0.2968, 0.4717, 0.3418, 0.4496, 0.3833, 0.4197, 0.4197, 0.3833, 0.4496, 0.3418, 0.4717, 0.0625, 0.5, 0.0625, 1.0, 0.03125, 1.0, 0.03125, 0.5, 0.03125, 0.5, 0.03125, 1.0, 0.0, 1.0, 0.0, 0.5, 0.75, 0.49, 0.7968, 0.4854, 0.8418, 0.4717, 0.8833, 0.4496, 0.9197, 0.4197, 0.9496, 0.3833, 0.9717, 0.3418, 0.9854, 0.2968, 0.99, 0.25, 0.9854, 0.2032, 0.9717, 0.1582, 0.9496, 0.1167, 0.9197, 0.08029, 0.8833, 0.05045, 0.8418, 0.02827, 0.7968, 0.01461, 0.75, 0.01, 0.7032, 0.01461, 0.6582, 0.02827, 0.6167, 0.05045, 0.5803, 0.08029, 0.5504, 0.1167, 0.5283, 0.1582, 0.5146, 0.2032, 0.51, 0.25, 0.5146, 0.2968, 0.5283, 0.3418, 0.5504, 0.3833, 0.5803, 0.4197, 0.6167, 0.4496, 0.6582, 0.4717, 0.7032, 0.4854])
me_cylinder.materials.append(mat_material_003)
me_cylinder.update()
me_cylinder_001 = bpy.data.meshes.new('Cylinder.001')
me_cylinder_001.from_pydata([(0.0, 1.0, -0.8446), (0.0, 1.0, 1.0), (0.1951, 0.9808, -0.8446), (0.1951, 0.9808, 1.0), (0.3827, 0.9239, -0.8446), (0.3827, 0.9239, 1.0), (0.5556, 0.8315, -0.8446), (0.5556, 0.8315, 1.0), (0.7071, 0.7071, -0.8446), (0.7071, 0.7071, 1.0), (0.8315, 0.5556, -0.8446), (0.8315, 0.5556, 1.0), (0.9239, 0.3827, -0.8446), (0.9239, 0.3827, 1.0), (0.9808, 0.1951, -0.8446), (0.9808, 0.1951, 1.0), (1.0, 0.0, -0.8446), (1.0, 0.0, 1.0), (0.9808, -0.1951, -0.8446), (0.9808, -0.1951, 1.0), (0.9239, -0.3827, -0.8446), (0.9239, -0.3827, 1.0), (0.8315, -0.5556, -0.8446), (0.8315, -0.5556, 1.0), (0.7071, -0.7071, -0.8446), (0.7071, -0.7071, 1.0), (0.5556, -0.8315, -0.8446), (0.5556, -0.8315, 1.0), (0.3827, -0.9239, -0.8446), (0.3827, -0.9239, 1.0), (0.1951, -0.9808, -0.8446), (0.1951, -0.9808, 1.0), (0.0, -1.0, -0.8446), (0.0, -1.0, 1.0), (-0.1951, -0.9808, -0.8446), (-0.1951, -0.9808, 1.0), (-0.3827, -0.9239, -0.8446), (-0.3827, -0.9239, 1.0), (-0.5556, -0.8315, -0.8446), (-0.5556, -0.8315, 1.0), (-0.7071, -0.7071, -0.8446), (-0.7071, -0.7071, 1.0), (-0.8315, -0.5556, -0.8446), (-0.8315, -0.5556, 1.0), (-0.9239, -0.3827, -0.8446), (-0.9239, -0.3827, 1.0), (-0.9808, -0.1951, -0.8446), (-0.9808, -0.1951, 1.0), (-1.0, 0.0, -0.8446), (-1.0, 0.0, 1.0), (-0.9808, 0.1951, -0.8446), (-0.9808, 0.1951, 1.0), (-0.9239, 0.3827, -0.8446), (-0.9239, 0.3827, 1.0), (-0.8315, 0.5556, -0.8446), (-0.8315, 0.5556, 1.0), (-0.7071, 0.7071, -0.8446), (-0.7071, 0.7071, 1.0), (-0.5556, 0.8315, -0.8446), (-0.5556, 0.8315, 1.0), (-0.3827, 0.9239, -0.8446), (-0.3827, 0.9239, 1.0), (-0.1951, 0.9808, -0.8446), (-0.1951, 0.9808, 1.0)], [], [(0, 1, 3, 2), (2, 3, 5, 4), (4, 5, 7, 6), (6, 7, 9, 8), (8, 9, 11, 10), (10, 11, 13, 12), (12, 13, 15, 14), (14, 15, 17, 16), (16, 17, 19, 18), (18, 19, 21, 20), (20, 21, 23, 22), (22, 23, 25, 24), (24, 25, 27, 26), (26, 27, 29, 28), (28, 29, 31, 30), (30, 31, 33, 32), (32, 33, 35, 34), (34, 35, 37, 36), (36, 37, 39, 38), (38, 39, 41, 40), (40, 41, 43, 42), (42, 43, 45, 44), (44, 45, 47, 46), (46, 47, 49, 48), (48, 49, 51, 50), (50, 51, 53, 52), (52, 53, 55, 54), (54, 55, 57, 56), (56, 57, 59, 58), (58, 59, 61, 60), (3, 1, 63, 61, 59, 57, 55, 53, 51, 49, 47, 45, 43, 41, 39, 37, 35, 33, 31, 29, 27, 25, 23, 21, 19, 17, 15, 13, 11, 9, 7, 5), (60, 61, 63, 62), (62, 63, 1, 0), (0, 2, 4, 6, 8, 10, 12, 14, 16, 18, 20, 22, 24, 26, 28, 30, 32, 34, 36, 38, 40, 42, 44, 46, 48, 50, 52, 54, 56, 58, 60, 62)])
_uv = me_cylinder_001.uv_layers.new(name='UVMap')
_uv.uv.foreach_set('vector', [1.0, 0.5, 1.0, 1.0, 0.9688, 1.0, 0.9688, 0.5, 0.9688, 0.5, 0.9688, 1.0, 0.9375, 1.0, 0.9375, 0.5, 0.9375, 0.5, 0.9375, 1.0, 0.9062, 1.0, 0.9062, 0.5, 0.9062, 0.5, 0.9062, 1.0, 0.875, 1.0, 0.875, 0.5, 0.875, 0.5, 0.875, 1.0, 0.8438, 1.0, 0.8438, 0.5, 0.8438, 0.5, 0.8438, 1.0, 0.8125, 1.0, 0.8125, 0.5, 0.8125, 0.5, 0.8125, 1.0, 0.7812, 1.0, 0.7812, 0.5, 0.7812, 0.5, 0.7812, 1.0, 0.75, 1.0, 0.75, 0.5, 0.75, 0.5, 0.75, 1.0, 0.7188, 1.0, 0.7188, 0.5, 0.7188, 0.5, 0.7188, 1.0, 0.6875, 1.0, 0.6875, 0.5, 0.6875, 0.5, 0.6875, 1.0, 0.6562, 1.0, 0.6562, 0.5, 0.6562, 0.5, 0.6562, 1.0, 0.625, 1.0, 0.625, 0.5, 0.625, 0.5, 0.625, 1.0, 0.5938, 1.0, 0.5938, 0.5, 0.5938, 0.5, 0.5938, 1.0, 0.5625, 1.0, 0.5625, 0.5, 0.5625, 0.5, 0.5625, 1.0, 0.5312, 1.0, 0.5312, 0.5, 0.5312, 0.5, 0.5312, 1.0, 0.5, 1.0, 0.5, 0.5, 0.5, 0.5, 0.5, 1.0, 0.4688, 1.0, 0.4688, 0.5, 0.4688, 0.5, 0.4688, 1.0, 0.4375, 1.0, 0.4375, 0.5, 0.4375, 0.5, 0.4375, 1.0, 0.4062, 1.0, 0.4062, 0.5, 0.4062, 0.5, 0.4062, 1.0, 0.375, 1.0, 0.375, 0.5, 0.375, 0.5, 0.375, 1.0, 0.3438, 1.0, 0.3438, 0.5, 0.3438, 0.5, 0.3438, 1.0, 0.3125, 1.0, 0.3125, 0.5, 0.3125, 0.5, 0.3125, 1.0, 0.2812, 1.0, 0.2812, 0.5, 0.2812, 0.5, 0.2812, 1.0, 0.25, 1.0, 0.25, 0.5, 0.25, 0.5, 0.25, 1.0, 0.2188, 1.0, 0.2188, 0.5, 0.2188, 0.5, 0.2188, 1.0, 0.1875, 1.0, 0.1875, 0.5, 0.1875, 0.5, 0.1875, 1.0, 0.1562, 1.0, 0.1562, 0.5, 0.1562, 0.5, 0.1562, 1.0, 0.125, 1.0, 0.125, 0.5, 0.125, 0.5, 0.125, 1.0, 0.09375, 1.0, 0.09375, 0.5, 0.09375, 0.5, 0.09375, 1.0, 0.0625, 1.0, 0.0625, 0.5, 0.2968, 0.4854, 0.25, 0.49, 0.2032, 0.4854, 0.1582, 0.4717, 0.1167, 0.4496, 0.08029, 0.4197, 0.05045, 0.3833, 0.02827, 0.3418, 0.01461, 0.2968, 0.01, 0.25, 0.01461, 0.2032, 0.02827, 0.1582, 0.05045, 0.1167, 0.08029, 0.08029, 0.1167, 0.05045, 0.1582, 0.02827, 0.2032, 0.01461, 0.25, 0.01, 0.2968, 0.01461, 0.3418, 0.02827, 0.3833, 0.05045, 0.4197, 0.08029, 0.4496, 0.1167, 0.4717, 0.1582, 0.4854, 0.2032, 0.49, 0.25, 0.4854, 0.2968, 0.4717, 0.3418, 0.4496, 0.3833, 0.4197, 0.4197, 0.3833, 0.4496, 0.3418, 0.4717, 0.0625, 0.5, 0.0625, 1.0, 0.03125, 1.0, 0.03125, 0.5, 0.03125, 0.5, 0.03125, 1.0, 0.0, 1.0, 0.0, 0.5, 0.75, 0.49, 0.7968, 0.4854, 0.8418, 0.4717, 0.8833, 0.4496, 0.9197, 0.4197, 0.9496, 0.3833, 0.9717, 0.3418, 0.9854, 0.2968, 0.99, 0.25, 0.9854, 0.2032, 0.9717, 0.1582, 0.9496, 0.1167, 0.9197, 0.08029, 0.8833, 0.05045, 0.8418, 0.02827, 0.7968, 0.01461, 0.75, 0.01, 0.7032, 0.01461, 0.6582, 0.02827, 0.6167, 0.05045, 0.5803, 0.08029, 0.5504, 0.1167, 0.5283, 0.1582, 0.5146, 0.2032, 0.51, 0.25, 0.5146, 0.2968, 0.5283, 0.3418, 0.5504, 0.3833, 0.5803, 0.4197, 0.6167, 0.4496, 0.6582, 0.4717, 0.7032, 0.4854])
me_cylinder_001.materials.append(mat_material_003)
me_cylinder_001.update()

# ---- objects
ob_test = bpy.data.objects.new('Test', me_map_osm_buildings_021)
ob_cylinder = bpy.data.objects.new('Cylinder', me_cylinder)
ob_cylinder_001 = bpy.data.objects.new('Cylinder.001', me_cylinder_001)

# ---- transforms, parenting, visibility, modifiers, constraints
ob_test.location = (0.0, 0.0, 8.781)
ob_test.rotation_euler = (0.0, -0.0, 0.7421)
ob_cylinder.location = (3.592, 12.66, 3.081)
ob_cylinder.scale = (0.6623, 0.6623, 3.507)
ob_cylinder_001.location = (-3.008, 12.66, 3.081)
ob_cylinder_001.scale = (0.6623, 0.6623, 3.507)

# ---- collection membership
col_map_osm.objects.link(ob_test)
col_map_osm.objects.link(ob_cylinder)
col_map_osm.objects.link(ob_cylinder_001)

# ---- scene / render settings (as saved in the file)
scene.frame_start = 1; scene.frame_end = 250; scene.frame_set(1)
scene.render.engine = 'BLENDER_EEVEE_NEXT'
scene.render.use_border = True
scene.render.border_min_y = 0.005597
scene.render.border_max_x = 0.9999
scene.render.border_max_y = 0.9959
scene.cycles.samples = 128
bpy.context.view_layer.update()

# ---- added for rendering (the .blend has no active camera and no usable light): camera, sun
cam_auto = bpy.data.cameras.new('AutoCamera')
cam_auto.lens = 50.0
cam_auto.sensor_width = 36.0
cam_auto.clip_end = 1308.67
ob_auto_camera = bpy.data.objects.new('AutoCamera', cam_auto)
scene.collection.objects.link(ob_auto_camera)
ob_auto_camera.location = (74.0686, -88.4977, 68.4363)
ob_auto_camera.rotation_euler = (1.09748, -7.21219e-08, 0.694738)
scene.camera = ob_auto_camera
light_auto_sun = bpy.data.lights.new('AutoSun', 'SUN')
light_auto_sun.energy = 3.0
light_auto_sun.angle = 0.0523599
ob_auto_sun = bpy.data.objects.new('AutoSun', light_auto_sun)
scene.collection.objects.link(ob_auto_sun)
ob_auto_sun.rotation_euler = (0.872665, 0.174533, 0.523599)
bpy.context.view_layer.update()
